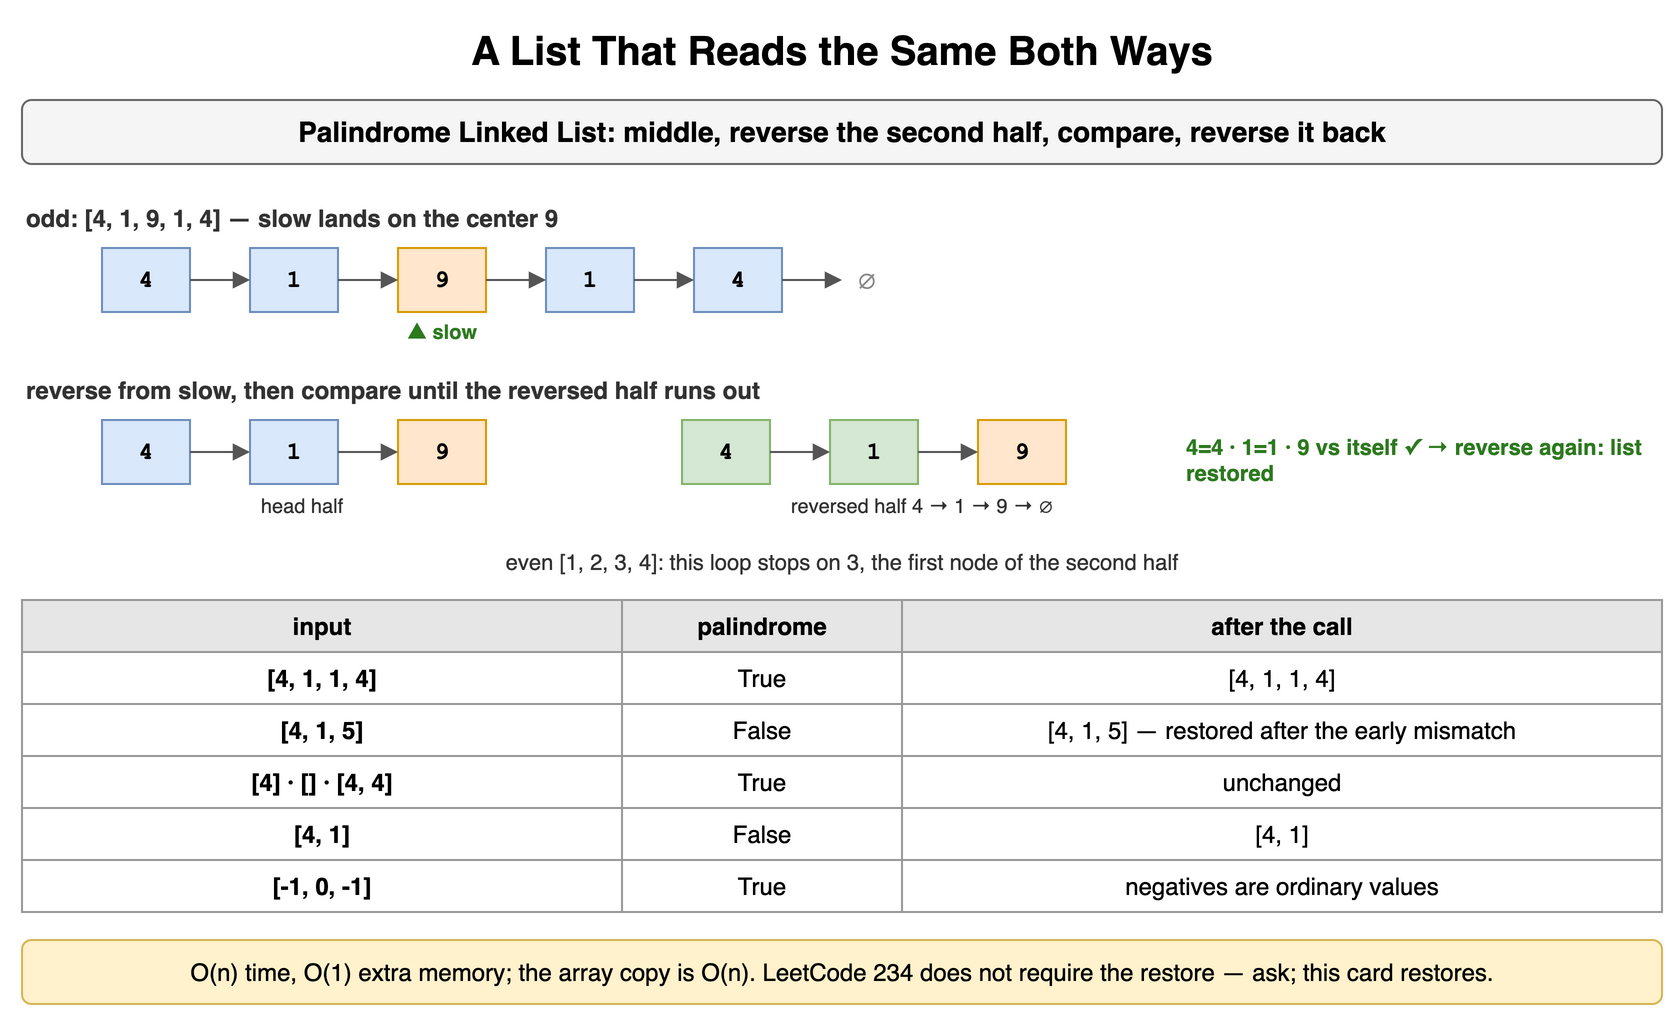

The diagram above was exported from draw.io. Its source (the exported page's mxGraphModel, read from the mxfile embedded in the PNG):
<mxGraphModel dx="900" dy="516" grid="1" gridSize="10" guides="1" tooltips="1" connect="1" arrows="1" fold="1" page="1" pageScale="1" pageWidth="900" pageHeight="516" math="0" shadow="0">
  <root>
    <mxCell id="0" />
    <mxCell id="1" parent="0" />
    <mxCell id="l91" value="A List That Reads the Same Both Ways" style="text;html=1;align=center;verticalAlign=middle;whiteSpace=wrap;fontSize=20;fontStyle=1;" vertex="1" parent="1">
      <mxGeometry x="40" y="10" width="820" height="30" as="geometry" />
    </mxCell>
    <mxCell id="l92" value="Palindrome Linked List: middle, reverse the second half, compare, reverse it back" style="rounded=1;whiteSpace=wrap;html=1;fillColor=#f5f5f5;strokeColor=#666666;fontStyle=1;fontSize=14;" vertex="1" parent="1">
      <mxGeometry x="40" y="50" width="820" height="32" as="geometry" />
    </mxCell>
    <mxCell id="l93" value="odd: [4, 1, 9, 1, 4] — slow lands on the center 9" style="text;html=1;whiteSpace=wrap;fontSize=11;align=left;verticalAlign=middle;fontSize=12;fontColor=#333333;fontStyle=1;" vertex="1" parent="1">
      <mxGeometry x="40" y="100" width="600" height="18" as="geometry" />
    </mxCell>
    <mxCell id="l94" value="4" style="rounded=0;whiteSpace=wrap;html=1;fontFamily=Courier New;fontStyle=1;fontSize=13;fillColor=#dae8fc;strokeColor=#6c8ebf;fontSize=12;" vertex="1" parent="1">
      <mxGeometry x="80" y="124" width="44" height="32" as="geometry" />
    </mxCell>
    <mxCell id="l95" value="1" style="rounded=0;whiteSpace=wrap;html=1;fontFamily=Courier New;fontStyle=1;fontSize=13;fillColor=#dae8fc;strokeColor=#6c8ebf;fontSize=12;" vertex="1" parent="1">
      <mxGeometry x="154" y="124" width="44" height="32" as="geometry" />
    </mxCell>
    <mxCell id="l96" value="9" style="rounded=0;whiteSpace=wrap;html=1;fontFamily=Courier New;fontStyle=1;fontSize=13;fillColor=#ffe6cc;strokeColor=#d79b00;fontSize=12;" vertex="1" parent="1">
      <mxGeometry x="228" y="124" width="44" height="32" as="geometry" />
    </mxCell>
    <mxCell id="l97" value="1" style="rounded=0;whiteSpace=wrap;html=1;fontFamily=Courier New;fontStyle=1;fontSize=13;fillColor=#dae8fc;strokeColor=#6c8ebf;fontSize=12;" vertex="1" parent="1">
      <mxGeometry x="302" y="124" width="44" height="32" as="geometry" />
    </mxCell>
    <mxCell id="l98" value="4" style="rounded=0;whiteSpace=wrap;html=1;fontFamily=Courier New;fontStyle=1;fontSize=13;fillColor=#dae8fc;strokeColor=#6c8ebf;fontSize=12;" vertex="1" parent="1">
      <mxGeometry x="376" y="124" width="44" height="32" as="geometry" />
    </mxCell>
    <mxCell id="l99" value="" style="endArrow=block;html=1;strokeColor=#555555;" edge="1" parent="1" source="l94" target="l95">
      <mxGeometry relative="1" as="geometry" />
    </mxCell>
    <mxCell id="l910" value="" style="endArrow=block;html=1;strokeColor=#555555;" edge="1" parent="1" source="l95" target="l96">
      <mxGeometry relative="1" as="geometry" />
    </mxCell>
    <mxCell id="l911" value="" style="endArrow=block;html=1;strokeColor=#555555;" edge="1" parent="1" source="l96" target="l97">
      <mxGeometry relative="1" as="geometry" />
    </mxCell>
    <mxCell id="l912" value="" style="endArrow=block;html=1;strokeColor=#555555;" edge="1" parent="1" source="l97" target="l98">
      <mxGeometry relative="1" as="geometry" />
    </mxCell>
    <mxCell id="l913" value="∅" style="text;html=1;align=center;verticalAlign=middle;fontSize=13;fontColor=#888888;" vertex="1" parent="1">
      <mxGeometry x="450" y="124" width="24" height="32" as="geometry" />
    </mxCell>
    <mxCell id="l914" value="" style="endArrow=block;html=1;strokeColor=#555555;" edge="1" parent="1" source="l98" target="l913">
      <mxGeometry relative="1" as="geometry" />
    </mxCell>
    <mxCell id="l915" value="▲ slow" style="text;html=1;whiteSpace=wrap;fontSize=11;align=center;verticalAlign=middle;fontSize=10;fontColor=#2d7a1f;fontStyle=1;" vertex="1" parent="1">
      <mxGeometry x="208" y="158" width="84" height="16" as="geometry" />
    </mxCell>
    <mxCell id="l916" value="reverse from slow, then compare until the reversed half runs out" style="text;html=1;whiteSpace=wrap;fontSize=11;align=left;verticalAlign=middle;fontSize=12;fontColor=#333333;fontStyle=1;" vertex="1" parent="1">
      <mxGeometry x="40" y="186" width="600" height="18" as="geometry" />
    </mxCell>
    <mxCell id="l917" value="4" style="rounded=0;whiteSpace=wrap;html=1;fontFamily=Courier New;fontStyle=1;fontSize=13;fillColor=#dae8fc;strokeColor=#6c8ebf;fontSize=12;" vertex="1" parent="1">
      <mxGeometry x="80" y="210" width="44" height="32" as="geometry" />
    </mxCell>
    <mxCell id="l918" value="1" style="rounded=0;whiteSpace=wrap;html=1;fontFamily=Courier New;fontStyle=1;fontSize=13;fillColor=#dae8fc;strokeColor=#6c8ebf;fontSize=12;" vertex="1" parent="1">
      <mxGeometry x="154" y="210" width="44" height="32" as="geometry" />
    </mxCell>
    <mxCell id="l919" value="9" style="rounded=0;whiteSpace=wrap;html=1;fontFamily=Courier New;fontStyle=1;fontSize=13;fillColor=#ffe6cc;strokeColor=#d79b00;fontSize=12;" vertex="1" parent="1">
      <mxGeometry x="228" y="210" width="44" height="32" as="geometry" />
    </mxCell>
    <mxCell id="l920" value="" style="endArrow=block;html=1;strokeColor=#555555;" edge="1" parent="1" source="l917" target="l918">
      <mxGeometry relative="1" as="geometry" />
    </mxCell>
    <mxCell id="l921" value="" style="endArrow=block;html=1;strokeColor=#555555;" edge="1" parent="1" source="l918" target="l919">
      <mxGeometry relative="1" as="geometry" />
    </mxCell>
    <mxCell id="l922" value="4" style="rounded=0;whiteSpace=wrap;html=1;fontFamily=Courier New;fontStyle=1;fontSize=13;fillColor=#d5e8d4;strokeColor=#82b366;fontSize=12;" vertex="1" parent="1">
      <mxGeometry x="370" y="210" width="44" height="32" as="geometry" />
    </mxCell>
    <mxCell id="l923" value="1" style="rounded=0;whiteSpace=wrap;html=1;fontFamily=Courier New;fontStyle=1;fontSize=13;fillColor=#d5e8d4;strokeColor=#82b366;fontSize=12;" vertex="1" parent="1">
      <mxGeometry x="444" y="210" width="44" height="32" as="geometry" />
    </mxCell>
    <mxCell id="l924" value="9" style="rounded=0;whiteSpace=wrap;html=1;fontFamily=Courier New;fontStyle=1;fontSize=13;fillColor=#ffe6cc;strokeColor=#d79b00;fontSize=12;" vertex="1" parent="1">
      <mxGeometry x="518" y="210" width="44" height="32" as="geometry" />
    </mxCell>
    <mxCell id="l925" value="" style="endArrow=block;html=1;strokeColor=#555555;" edge="1" parent="1" source="l922" target="l923">
      <mxGeometry relative="1" as="geometry" />
    </mxCell>
    <mxCell id="l926" value="" style="endArrow=block;html=1;strokeColor=#555555;" edge="1" parent="1" source="l923" target="l924">
      <mxGeometry relative="1" as="geometry" />
    </mxCell>
    <mxCell id="l927" value="head half" style="text;html=1;whiteSpace=wrap;fontSize=11;align=center;verticalAlign=middle;fontSize=10;fontColor=#333333;" vertex="1" parent="1">
      <mxGeometry x="80" y="246" width="200" height="14" as="geometry" />
    </mxCell>
    <mxCell id="l928" value="reversed half 4 → 1 → 9 → ∅" style="text;html=1;whiteSpace=wrap;fontSize=11;align=center;verticalAlign=middle;fontSize=10;fontColor=#333333;" vertex="1" parent="1">
      <mxGeometry x="370" y="246" width="240" height="14" as="geometry" />
    </mxCell>
    <mxCell id="l929" value="4=4 · 1=1 · 9 vs itself ✓ → reverse again: list restored" style="text;html=1;whiteSpace=wrap;fontSize=11;align=left;verticalAlign=middle;fontSize=11;fontColor=#2d7a1f;fontStyle=1;" vertex="1" parent="1">
      <mxGeometry x="620" y="210" width="240" height="40" as="geometry" />
    </mxCell>
    <mxCell id="l930" value="even [1, 2, 3, 4]: this loop stops on 3, the first node of the second half" style="text;html=1;whiteSpace=wrap;fontSize=11;align=center;verticalAlign=middle;fontSize=11;fontColor=#333333;" vertex="1" parent="1">
      <mxGeometry x="40" y="272" width="820" height="18" as="geometry" />
    </mxCell>
    <mxCell id="l931" value="input" style="whiteSpace=wrap;html=1;fillColor=#e6e6e6;strokeColor=#999999;fontStyle=1;fontSize=12;" vertex="1" parent="1">
      <mxGeometry x="40" y="300" width="300" height="26" as="geometry" />
    </mxCell>
    <mxCell id="l932" value="palindrome" style="whiteSpace=wrap;html=1;fillColor=#e6e6e6;strokeColor=#999999;fontStyle=1;fontSize=12;" vertex="1" parent="1">
      <mxGeometry x="340" y="300" width="140" height="26" as="geometry" />
    </mxCell>
    <mxCell id="l933" value="after the call" style="whiteSpace=wrap;html=1;fillColor=#e6e6e6;strokeColor=#999999;fontStyle=1;fontSize=12;" vertex="1" parent="1">
      <mxGeometry x="480" y="300" width="380" height="26" as="geometry" />
    </mxCell>
    <mxCell id="l934" value="[4, 1, 1, 4]" style="whiteSpace=wrap;html=1;strokeColor=#999999;fontSize=12;fillColor=#ffffff;fontStyle=1;" vertex="1" parent="1">
      <mxGeometry x="40" y="326" width="300" height="26" as="geometry" />
    </mxCell>
    <mxCell id="l935" value="True" style="whiteSpace=wrap;html=1;strokeColor=#999999;fontSize=12;fillColor=#ffffff;" vertex="1" parent="1">
      <mxGeometry x="340" y="326" width="140" height="26" as="geometry" />
    </mxCell>
    <mxCell id="l936" value="[4, 1, 1, 4]" style="whiteSpace=wrap;html=1;strokeColor=#999999;fontSize=12;fillColor=#ffffff;" vertex="1" parent="1">
      <mxGeometry x="480" y="326" width="380" height="26" as="geometry" />
    </mxCell>
    <mxCell id="l937" value="[4, 1, 5]" style="whiteSpace=wrap;html=1;strokeColor=#999999;fontSize=12;fillColor=#ffffff;fontStyle=1;" vertex="1" parent="1">
      <mxGeometry x="40" y="352" width="300" height="26" as="geometry" />
    </mxCell>
    <mxCell id="l938" value="False" style="whiteSpace=wrap;html=1;strokeColor=#999999;fontSize=12;fillColor=#ffffff;" vertex="1" parent="1">
      <mxGeometry x="340" y="352" width="140" height="26" as="geometry" />
    </mxCell>
    <mxCell id="l939" value="[4, 1, 5] — restored after the early mismatch" style="whiteSpace=wrap;html=1;strokeColor=#999999;fontSize=12;fillColor=#ffffff;" vertex="1" parent="1">
      <mxGeometry x="480" y="352" width="380" height="26" as="geometry" />
    </mxCell>
    <mxCell id="l940" value="[4] · [] · [4, 4]" style="whiteSpace=wrap;html=1;strokeColor=#999999;fontSize=12;fillColor=#ffffff;fontStyle=1;" vertex="1" parent="1">
      <mxGeometry x="40" y="378" width="300" height="26" as="geometry" />
    </mxCell>
    <mxCell id="l941" value="True" style="whiteSpace=wrap;html=1;strokeColor=#999999;fontSize=12;fillColor=#ffffff;" vertex="1" parent="1">
      <mxGeometry x="340" y="378" width="140" height="26" as="geometry" />
    </mxCell>
    <mxCell id="l942" value="unchanged" style="whiteSpace=wrap;html=1;strokeColor=#999999;fontSize=12;fillColor=#ffffff;" vertex="1" parent="1">
      <mxGeometry x="480" y="378" width="380" height="26" as="geometry" />
    </mxCell>
    <mxCell id="l943" value="[4, 1]" style="whiteSpace=wrap;html=1;strokeColor=#999999;fontSize=12;fillColor=#ffffff;fontStyle=1;" vertex="1" parent="1">
      <mxGeometry x="40" y="404" width="300" height="26" as="geometry" />
    </mxCell>
    <mxCell id="l944" value="False" style="whiteSpace=wrap;html=1;strokeColor=#999999;fontSize=12;fillColor=#ffffff;" vertex="1" parent="1">
      <mxGeometry x="340" y="404" width="140" height="26" as="geometry" />
    </mxCell>
    <mxCell id="l945" value="[4, 1]" style="whiteSpace=wrap;html=1;strokeColor=#999999;fontSize=12;fillColor=#ffffff;" vertex="1" parent="1">
      <mxGeometry x="480" y="404" width="380" height="26" as="geometry" />
    </mxCell>
    <mxCell id="l946" value="[-1, 0, -1]" style="whiteSpace=wrap;html=1;strokeColor=#999999;fontSize=12;fillColor=#ffffff;fontStyle=1;" vertex="1" parent="1">
      <mxGeometry x="40" y="430" width="300" height="26" as="geometry" />
    </mxCell>
    <mxCell id="l947" value="True" style="whiteSpace=wrap;html=1;strokeColor=#999999;fontSize=12;fillColor=#ffffff;" vertex="1" parent="1">
      <mxGeometry x="340" y="430" width="140" height="26" as="geometry" />
    </mxCell>
    <mxCell id="l948" value="negatives are ordinary values" style="whiteSpace=wrap;html=1;strokeColor=#999999;fontSize=12;fillColor=#ffffff;" vertex="1" parent="1">
      <mxGeometry x="480" y="430" width="380" height="26" as="geometry" />
    </mxCell>
    <mxCell id="l949" value="O(n) time, O(1) extra memory; the array copy is O(n). LeetCode 234 does not require the restore — ask; this card restores." style="rounded=1;whiteSpace=wrap;html=1;fillColor=#fff2cc;strokeColor=#d6b656;fontSize=12;align=center;" vertex="1" parent="1">
      <mxGeometry x="40" y="470" width="820" height="32" as="geometry" />
    </mxCell>
  </root>
</mxGraphModel>